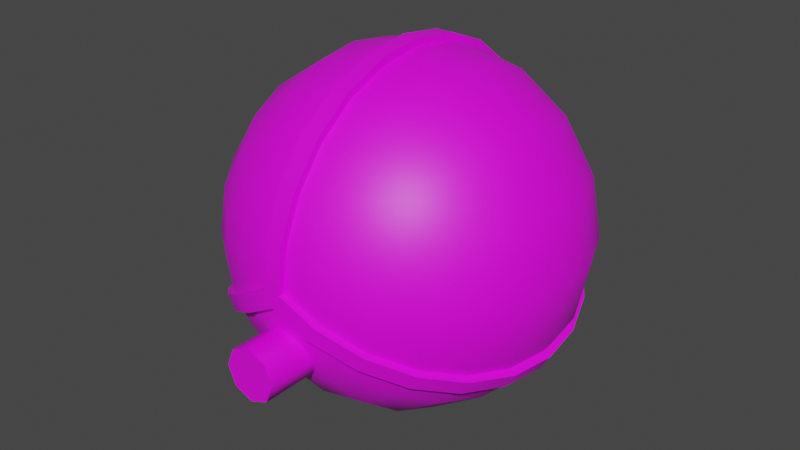 # Source: small_rad.blend  (saved by Blender 3.3.6; exported with 4.5.12 LTS)
import bpy
from mathutils import Matrix  # noqa: F401  (used for matrix-valued properties, if any)

bpy.ops.wm.read_factory_settings(use_empty=True)
scene = bpy.context.scene
scene.name = 'Scene'

# ---- collections
col_collection = bpy.data.collections.new('Collection'); scene.collection.children.link(col_collection)

# ---- images (referenced by path relative to the original .blend; pixels are not part of the script)
import os
ASSET_DIR = os.environ.get("B2B_ASSET_DIR", "")  # directory of the original .blend (textures are referenced by path, not embedded)
HERE = os.path.dirname(os.path.abspath(__file__))  # packed textures are extracted next to this script under _unpacked/

def load_image(name, relpath, width, height, colorspace="sRGB"):
    """Load a texture the original file referenced (path relative to the .blend, or extracted next to this script)."""
    p = next((c for c in (os.path.join(HERE, relpath), os.path.join(ASSET_DIR, relpath)) if relpath and os.path.exists(c)), "")
    if p:
        img = bpy.data.images.load(p, check_existing=True)
        img.name = name
    else:  # same state as the original file: an image datablock whose file is absent (Cycles renders it pink)
        img = bpy.data.images.new(name, width, height)
        img.source = "FILE"
        img.filepath = "//" + (relpath or name)
    img.colorspace_settings.name = colorspace
    return img
img_t = load_image('t', 'a1.psd', 1024, 1024, 'sRGB')

# ---- materials (node trees are filled in below, after node groups)
mat_m = bpy.data.materials.new('m')
mat_m.alpha_threshold = 0.0
mat_m.roughness = 0.5
mat_m.line_color = (0.0, 0.0, 0.0, 1.0)

# ---- node groups
ng_auto_smooth = bpy.data.node_groups.new('Auto Smooth', 'GeometryNodeTree')
_s = ng_auto_smooth.interface.new_socket(name='Geometry', in_out='OUTPUT', socket_type='NodeSocketGeometry')
_s = ng_auto_smooth.interface.new_socket(name='Geometry', in_out='INPUT', socket_type='NodeSocketGeometry')
_s = ng_auto_smooth.interface.new_socket(name='Angle', in_out='INPUT', socket_type='NodeSocketFloat')
_s.subtype = 'ANGLE'
_s.min_value = 0.0
_s.max_value = 3.142
ng_auto_smooth.is_modifier = True
_N = ng_auto_smooth.nodes; _L = ng_auto_smooth.links
n0 = _N.new('NodeGroupOutput'); n0.name = 'Group Output'; n0.location = (480, -100)
n1 = _N.new('NodeGroupInput'); n1.name = 'Group Input'; n1.location = (-420, -300)
n2 = _N.new('NodeGroupInput'); n2.name = 'Group Input.001'; n2.location = (-60, -100)
n3 = _N.new('GeometryNodeSetShadeSmooth'); n3.name = 'Set Shade Smooth'; n3.location = (120, -100)
n3.domain = 'EDGE'
n4 = _N.new('GeometryNodeSetShadeSmooth'); n4.name = 'Set Shade Smooth.001'; n4.location = (300, -100)
n5 = _N.new('GeometryNodeInputMeshEdgeAngle'); n5.name = 'Edge Angle'; n5.location = (-420, -220)
n6 = _N.new('GeometryNodeInputEdgeSmooth'); n6.name = 'Is Edge Smooth'; n6.location = (-60, -160)
n7 = _N.new('GeometryNodeInputShadeSmooth'); n7.name = 'Is Face Smooth'; n7.location = (-240, -340)
n8 = _N.new('FunctionNodeBooleanMath'); n8.name = 'Boolean Math'; n8.location = (-60, -220)
n9 = _N.new('FunctionNodeCompare'); n9.name = 'Compare'; n9.location = (-240, -180)
n9.operation = 'LESS_EQUAL'
_L.new(n5.outputs[0], n9.inputs[0])
_L.new(n4.outputs[0], n0.inputs[0])
_L.new(n1.outputs[1], n9.inputs[1])
_L.new(n9.outputs[0], n8.inputs[0])
_L.new(n7.outputs[0], n8.inputs[1])
_L.new(n2.outputs[0], n3.inputs[0])
_L.new(n6.outputs[0], n3.inputs[1])
_L.new(n3.outputs[0], n4.inputs[0])
_L.new(n8.outputs[0], n3.inputs[2])
n0.is_active_output = True

# ---- material node trees
mat_m.use_nodes = True; mat_m.node_tree.nodes.clear()
_N = mat_m.node_tree.nodes; _L = mat_m.node_tree.links
n0 = _N.new('ShaderNodeOutputMaterial'); n0.name = 'Material Output'; n0.location = (300, 300)
n1 = _N.new('ShaderNodeBsdfPrincipled'); n1.name = 'Principled BSDF'; n1.location = (10, 300)
n1.distribution = 'GGX'
n1.subsurface_method = 'RANDOM_WALK_SKIN'
n1.inputs[3].default_value = 1.45
n1.inputs[27].default_value = (0.0, 0.0, 0.0, 1.0)
n1.inputs[28].default_value = 1.0
n2 = _N.new('ShaderNodeTexImage'); n2.name = 'Image Texture'; n2.location = (-280, 280)
n2.image = img_t
_L.new(n1.outputs[0], n0.inputs[0])
_L.new(n2.outputs[0], n1.inputs[0])
n0.is_active_output = True

# ---- world
world_world = bpy.data.worlds.new('World'); scene.world = world_world
world_world.use_nodes = True; world_world.node_tree.nodes.clear()
_N = world_world.node_tree.nodes; _L = world_world.node_tree.links
n0 = _N.new('ShaderNodeOutputWorld'); n0.name = 'World Output'; n0.location = (300, 300)
n1 = _N.new('ShaderNodeBackground'); n1.name = 'Background'; n1.location = (10, 300)
n1.inputs[0].default_value = (0.05088, 0.05088, 0.05088, 1.0)
_L.new(n1.outputs[0], n0.inputs[0])
n0.is_active_output = True
world_world.color = (0.05088, 0.05088, 0.05088)
world_world.use_sun_shadow = False
world_world.sun_shadow_jitter_overblur = 0.0

# ---- meshes
me_sphere_001 = bpy.data.meshes.new('Sphere.001')
me_sphere_001.from_pydata([(-0.02989, 0.004259, 0.01238), (-0.05774, 0.01675, 0.02392), (-0.08166, 0.03661, 0.03382), (-0.1, 0.0625, 0.04143), (-0.1115, 0.09265, 0.04621), (-0.1155, 0.125, 0.04784), (-0.1115, 0.1574, 0.04621), (-0.1, 0.1875, 0.04143), (-0.08166, 0.2134, 0.03382), (-0.05774, 0.2333, 0.02392), (-0.02989, 0.2457, 0.01238), (-0.03235, 0.004259, 7.451e-09), (-0.0625, 0.01675, 2.98e-08), (-0.08839, 0.03661, 3.725e-08), (-0.1083, 0.0625, 2.98e-08), (-0.1207, 0.09265, 3.353e-08), (-0.125, 0.125, 5.425e-08), (-0.1207, 0.1574, 2.98e-08), (-0.1083, 0.1875, 2.235e-08), (-0.08839, 0.2134, 2.98e-08), (-0.0625, 0.2333, 1.49e-08), (-0.03235, 0.2457, 0.0), (-0.02989, 0.004259, -0.01238), (-0.05774, 0.01675, -0.02392), (-0.08166, 0.03661, -0.03382), (-0.1, 0.0625, -0.04143), (-0.1115, 0.09265, -0.04621), (-0.1155, 0.125, -0.04784), (-0.1115, 0.1574, -0.04621), (-0.1, 0.1875, -0.04143), (-0.08166, 0.2134, -0.03382), (-0.05774, 0.2333, -0.02392), (-0.02989, 0.2457, -0.01238), (-0.02288, 0.004259, -0.02288), (-0.04419, 0.01675, -0.04419), (-0.0625, 0.03661, -0.0625), (-0.07655, 0.0625, -0.07655), (-0.08538, 0.09265, -0.08538), (-0.08839, 0.125, -0.08839), (-0.08538, 0.1574, -0.08538), (-0.07655, 0.1875, -0.07655), (-0.0625, 0.2134, -0.0625), (-0.04419, 0.2333, -0.04419), (-0.02288, 0.2457, -0.02288), (1.747e-15, -1.49e-08, 0.0), (-0.01238, 0.004259, -0.02989), (-0.02392, 0.01675, -0.05774), (-0.03382, 0.03661, -0.08166), (-0.04143, 0.0625, -0.1), (-0.04621, 0.09265, -0.1115), (-0.04784, 0.125, -0.1155), (-0.04621, 0.1574, -0.1115), (-0.04143, 0.1875, -0.1), (-0.03382, 0.2134, -0.08166), (-0.02392, 0.2333, -0.05774), (-0.01238, 0.2457, -0.02989), (-2.186e-08, 0.25, -1.49e-08), (-3.724e-10, 0.004259, 0.03235), (-1.464e-09, 0.01675, 0.0625), (-5.464e-09, 0.0625, 0.1083), (-8.1e-09, 0.09265, 0.1207), (-1.093e-08, 0.125, 0.125), (-1.376e-08, 0.1574, 0.1207), (-1.639e-08, 0.1875, 0.1083), (-2.039e-08, 0.2333, 0.0625), (-2.148e-08, 0.2457, 0.03235), (-1.31e-08, 0.2457, -0.03235), (1.96e-09, 0.2333, -0.0625), (9.285e-09, 0.2134, -0.08839), (1.341e-08, 0.1875, -0.1083), (1.232e-08, 0.1574, -0.1207), (3.378e-08, 0.125, -0.125), (1.798e-08, 0.09265, -0.1207), (2.434e-08, 0.0625, -0.1083), (2.474e-08, 0.03661, -0.08839), (2.089e-08, 0.01675, -0.0625), (8.01e-09, 0.004259, -0.03235), (0.01238, 0.2457, -0.02989), (0.02392, 0.2333, -0.05774), (0.03382, 0.2134, -0.08166), (0.04143, 0.1875, -0.1), (0.04621, 0.1574, -0.1115), (0.04784, 0.125, -0.1155), (0.04621, 0.09265, -0.1115), (0.04143, 0.0625, -0.1), (0.03382, 0.03661, -0.08166), (0.02392, 0.01675, -0.05774), (0.01238, 0.004259, -0.02989), (0.02288, 0.2457, -0.02288), (0.04419, 0.2333, -0.04419), (0.0625, 0.2134, -0.0625), (0.07655, 0.1875, -0.07655), (0.08538, 0.1574, -0.08538), (0.08839, 0.125, -0.08839), (0.08538, 0.09265, -0.08538), (0.07655, 0.0625, -0.07655), (0.0625, 0.03661, -0.0625), (0.04419, 0.01675, -0.04419), (0.02288, 0.004259, -0.02288), (0.02989, 0.2457, -0.01238), (0.05774, 0.2333, -0.02392), (0.08166, 0.2134, -0.03382), (0.1, 0.1875, -0.04143), (0.1115, 0.1574, -0.04621), (0.1155, 0.125, -0.04784), (0.1115, 0.09265, -0.04621), (0.1, 0.0625, -0.04143), (0.08166, 0.03661, -0.03382), (0.05774, 0.01675, -0.02392), (0.02989, 0.004259, -0.01238), (0.03235, 0.2457, 0.0), (0.0625, 0.2333, 1.49e-08), (0.08839, 0.2134, 2.98e-08), (0.1083, 0.1875, 2.235e-08), (0.1207, 0.1574, 2.98e-08), (0.125, 0.125, 5.425e-08), (0.1207, 0.09265, 3.353e-08), (0.1083, 0.0625, 2.98e-08), (0.08839, 0.03661, 3.725e-08), (0.0625, 0.01675, 2.98e-08), (0.03235, 0.004259, 7.451e-09), (0.02989, 0.2457, 0.01238), (0.05774, 0.2333, 0.02392), (0.08166, 0.2134, 0.03382), (0.1, 0.1875, 0.04143), (0.1115, 0.1574, 0.04621), (0.1155, 0.125, 0.04784), (0.1115, 0.09265, 0.04621), (0.1, 0.0625, 0.04143), (0.08166, 0.03661, 0.03382), (0.05774, 0.01675, 0.02392), (0.02989, 0.004259, 0.01238), (0.02288, 0.2457, 0.02288), (0.04419, 0.2333, 0.04419), (0.0625, 0.2134, 0.0625), (0.07655, 0.1875, 0.07655), (0.08538, 0.1574, 0.08538), (0.08839, 0.125, 0.08839), (0.08538, 0.09265, 0.08538), (0.07655, 0.0625, 0.07655), (0.0625, 0.03661, 0.0625), (0.04419, 0.01675, 0.04419), (0.02288, 0.004259, 0.02288), (0.01238, 0.2457, 0.02989), (0.02392, 0.2333, 0.05774), (0.03382, 0.2134, 0.08166), (0.04143, 0.1875, 0.1), (0.04621, 0.1574, 0.1115), (0.04784, 0.125, 0.1155), (0.04621, 0.09265, 0.1115), (0.04143, 0.0625, 0.1), (0.03382, 0.03661, 0.08166), (0.02392, 0.01675, 0.05774), (0.01238, 0.004259, 0.02989), (-5.421e-09, 0.2538, -0.007317), (-0.006337, 0.2538, 0.003659), (0.006337, 0.2538, 0.003659), (-0.006337, -0.00382, 0.003659), (-2.709e-09, -0.00382, -0.007317), (0.006337, -0.00382, 0.003659), (0.006201, 0.2506, 0.03237), (-0.006201, 0.2506, 0.03237), (-0.006196, 0.2376, 0.06377), (0.006196, 0.2376, 0.06377), (0.006182, 0.19, 0.1114), (-0.006182, 0.19, 0.1114), (-0.006178, 0.1586, 0.1243), (0.006178, 0.1586, 0.1243), (-0.006176, 0.125, 0.1288), (0.006176, 0.125, 0.1288), (-0.006178, 0.09135, 0.1243), (0.006178, 0.09135, 0.1243), (-0.006182, 0.06, 0.1114), (0.006182, 0.06, 0.1114), (0.006196, 0.01242, 0.06377), (-0.006196, 0.01242, 0.06377), (-0.006201, -0.0005826, 0.03237), (0.006201, -0.0005826, 0.03237), (-0.006189, 0.2169, 0.09069), (0.006189, 0.2169, 0.09069), (-0.006189, 0.03308, 0.09069), (0.006189, 0.03308, 0.09069), (-0.03113, 0.2506, -0.01081), (-0.02493, 0.2506, -0.02155), (-0.05213, 0.2376, -0.03725), (-0.05832, 0.2376, -0.02652), (-0.09953, 0.19, -0.05032), (-0.09334, 0.19, -0.06103), (-0.1046, 0.1586, -0.06752), (-0.1108, 0.1586, -0.05682), (-0.1084, 0.125, -0.06973), (-0.1146, 0.125, -0.05904), (-0.1046, 0.09135, -0.06752), (-0.1108, 0.09135, -0.05682), (-0.09334, 0.06, -0.06103), (-0.09953, 0.06, -0.05032), (-0.05832, 0.01242, -0.02652), (-0.05213, 0.01242, -0.03725), (-0.02493, -0.0005827, -0.02155), (-0.03113, -0.0005827, -0.01081), (-0.07545, 0.2169, -0.05071), (-0.08164, 0.2169, -0.03999), (-0.07545, 0.03308, -0.05071), (-0.08164, 0.03308, -0.03999), (0.02493, 0.2506, -0.02155), (0.03113, 0.2506, -0.01081), (0.05832, 0.2376, -0.02652), (0.05213, 0.2376, -0.03725), (0.09334, 0.19, -0.06103), (0.09953, 0.19, -0.05032), (0.1108, 0.1586, -0.05682), (0.1046, 0.1586, -0.06752), (0.1146, 0.125, -0.05904), (0.1084, 0.125, -0.06973), (0.1108, 0.09135, -0.05682), (0.1046, 0.09135, -0.06752), (0.09953, 0.06, -0.05032), (0.09334, 0.06, -0.06103), (0.05213, 0.01242, -0.03725), (0.05832, 0.01242, -0.02652), (0.03113, -0.0005827, -0.01081), (0.02493, -0.0005827, -0.02155), (0.08164, 0.2169, -0.03999), (0.07545, 0.2169, -0.05071), (0.08164, 0.03308, -0.03999), (0.07545, 0.03308, -0.05071), (-2.124e-08, 0.2426, -0.006811), (-0.005898, 0.2426, 0.003405), (0.005898, 0.2426, 0.003405), (-0.005898, 0.007418, 0.003405), (4.83e-09, 0.007418, -0.006811), (0.005898, 0.007418, 0.003405), (0.006201, 0.2397, 0.02956), (-0.006201, 0.2397, 0.02956), (-0.006196, 0.2278, 0.05814), (0.006196, 0.2278, 0.05814), (0.006182, 0.1844, 0.1016), (-0.006182, 0.1844, 0.1016), (-0.006178, 0.1557, 0.1135), (0.006178, 0.1557, 0.1135), (-0.006176, 0.125, 0.1175), (0.006176, 0.125, 0.1175), (-0.006178, 0.09427, 0.1135), (0.006178, 0.09427, 0.1135), (-0.006182, 0.06563, 0.1016), (0.006182, 0.06563, 0.1016), (0.006196, 0.02216, 0.05814), (-0.006196, 0.02216, 0.05814), (-0.006201, 0.01031, 0.02956), (0.006201, 0.01031, 0.02956), (-0.006189, 0.209, 0.08274), (0.006189, 0.209, 0.08274), (-0.006189, 0.04103, 0.08274), (0.006189, 0.04103, 0.08274), (-0.0287, 0.2397, -0.00941), (-0.0225, 0.2397, -0.02015), (-0.04726, 0.2278, -0.03444), (-0.05345, 0.2278, -0.02371), (-0.09109, 0.1844, -0.04545), (-0.08491, 0.1844, -0.05616), (-0.09518, 0.1557, -0.06209), (-0.1014, 0.1557, -0.05139), (-0.09869, 0.125, -0.06411), (-0.1049, 0.125, -0.05341), (-0.09518, 0.09427, -0.06209), (-0.1014, 0.09427, -0.05139), (-0.08491, 0.06563, -0.05616), (-0.09109, 0.06563, -0.04545), (-0.05345, 0.02216, -0.02371), (-0.04726, 0.02216, -0.03444), (-0.0225, 0.01031, -0.02015), (-0.0287, 0.01031, -0.00941), (-0.06856, 0.209, -0.04673), (-0.07475, 0.209, -0.03601), (-0.06856, 0.04103, -0.04673), (-0.07475, 0.04103, -0.03601), (0.0225, 0.2397, -0.02015), (0.0287, 0.2397, -0.00941), (0.05345, 0.2278, -0.02371), (0.04726, 0.2278, -0.03444), (0.08491, 0.1844, -0.05616), (0.09109, 0.1844, -0.04545), (0.1014, 0.1557, -0.05139), (0.09518, 0.1557, -0.06209), (0.1049, 0.125, -0.05341), (0.09869, 0.125, -0.06411), (0.1014, 0.09427, -0.05139), (0.09518, 0.09427, -0.06209), (0.09109, 0.06563, -0.04545), (0.08491, 0.06563, -0.05616), (0.04726, 0.02216, -0.03444), (0.05345, 0.02216, -0.02371), (0.0287, 0.01031, -0.00941), (0.0225, 0.01031, -0.02015), (0.07475, 0.209, -0.03601), (0.06856, 0.209, -0.04673), (0.07475, 0.04103, -0.03601), (0.06856, 0.04103, -0.04673), (2.186e-09, -0.025, -0.025), (-2.186e-09, 0.025, -0.025), (-0.01326, -0.025, -0.03049), (-0.01326, 0.025, -0.03049), (-0.01875, -0.025, -0.04375), (-0.01875, 0.025, -0.04375), (-0.01326, -0.025, -0.05701), (-0.01326, 0.025, -0.05701), (2.186e-09, -0.025, -0.0625), (-2.186e-09, 0.025, -0.0625), (0.01326, -0.025, -0.05701), (0.01326, 0.025, -0.05701), (0.01875, -0.025, -0.04375), (0.01875, 0.025, -0.04375), (0.01326, -0.025, -0.03049), (0.01326, 0.025, -0.03049), (2.059e-09, -0.025, -0.04375), (-0.02288, 0.2457, 0.02288), (-0.04419, 0.2333, 0.04419), (-0.0625, 0.2134, 0.0625), (-0.07655, 0.1875, 0.07655), (-0.08538, 0.1574, 0.08538), (-0.08839, 0.125, 0.08839), (-0.08538, 0.09265, 0.08538), (-0.07655, 0.0625, 0.07655), (-0.0625, 0.03661, 0.0625), (-0.04419, 0.01675, 0.04419), (-0.02288, 0.004259, 0.02288), (-0.01238, 0.2457, 0.02989), (-0.02392, 0.2333, 0.05774), (-0.03382, 0.2134, 0.08166), (-0.04143, 0.1875, 0.1), (-0.04621, 0.1574, 0.1115), (-0.04784, 0.125, 0.1155), (-0.04621, 0.09265, 0.1115), (-0.04143, 0.0625, 0.1), (-0.03382, 0.03661, 0.08166), (-0.02392, 0.01675, 0.05774), (-0.01238, 0.004259, 0.02989), (3.722e-08, 0.2134, 0.08839), (5.268e-08, 0.03661, 0.08839)], [], [(330, 62, 63, 329), (333, 59, 60, 332), (326, 65, 56), (336, 57, 58, 335), (329, 63, 337, 328), (332, 60, 61, 331), (335, 58, 338, 334), (328, 337, 64, 327), (331, 61, 62, 330), (334, 338, 59, 333), (327, 64, 65, 326), (44, 57, 336), (320, 331, 330, 319), (323, 334, 333, 322), (316, 327, 326, 315), (44, 336, 325), (319, 330, 329, 318), (322, 333, 332, 321), (315, 326, 56), (325, 336, 335, 324), (318, 329, 328, 317), (321, 332, 331, 320), (324, 335, 334, 323), (317, 328, 327, 316), (7, 318, 317, 8), (4, 321, 320, 5), (1, 324, 323, 2), (8, 317, 316, 9), (5, 320, 319, 6), (2, 323, 322, 3), (9, 316, 315, 10), (44, 325, 0), (6, 319, 318, 7), (3, 322, 321, 4), (10, 315, 56), (0, 325, 324, 1), (44, 0, 11), (17, 6, 7, 18), (14, 3, 4, 15), (21, 10, 56), (11, 0, 1, 12), (18, 7, 8, 19), (15, 4, 5, 16), (12, 1, 2, 13), (19, 8, 9, 20), (16, 5, 6, 17), (13, 2, 3, 14), (20, 9, 10, 21), (30, 19, 20, 31), (27, 16, 17, 28), (24, 13, 14, 25), (31, 20, 21, 32), (44, 11, 22), (28, 17, 18, 29), (25, 14, 15, 26), (32, 21, 56), (22, 11, 12, 23), (29, 18, 19, 30), (26, 15, 16, 27), (23, 12, 13, 24), (33, 22, 23, 34), (40, 29, 30, 41), (37, 26, 27, 38), (34, 23, 24, 35), (41, 30, 31, 42), (38, 27, 28, 39), (35, 24, 25, 36), (42, 31, 32, 43), (44, 22, 33), (39, 28, 29, 40), (36, 25, 26, 37), (43, 32, 56), (54, 42, 43, 55), (44, 33, 45), (51, 39, 40, 52), (48, 36, 37, 49), (55, 43, 56), (45, 33, 34, 46), (52, 40, 41, 53), (49, 37, 38, 50), (46, 34, 35, 47), (53, 41, 42, 54), (50, 38, 39, 51), (47, 35, 36, 48), (75, 46, 47, 74), (68, 53, 54, 67), (71, 50, 51, 70), (74, 47, 48, 73), (67, 54, 55, 66), (44, 45, 76), (70, 51, 52, 69), (73, 48, 49, 72), (66, 55, 56), (76, 45, 46, 75), (69, 52, 53, 68), (72, 49, 50, 71), (72, 71, 82, 83), (69, 68, 79, 80), (76, 75, 86, 87), (66, 56, 77), (73, 72, 83, 84), (70, 69, 80, 81), (44, 76, 87), (67, 66, 77, 78), (74, 73, 84, 85), (71, 70, 81, 82), (68, 67, 78, 79), (75, 74, 85, 86), (85, 84, 95, 96), (82, 81, 92, 93), (79, 78, 89, 90), (86, 85, 96, 97), (83, 82, 93, 94), (80, 79, 90, 91), (87, 86, 97, 98), (77, 56, 88), (84, 83, 94, 95), (81, 80, 91, 92), (44, 87, 98), (78, 77, 88, 89), (88, 56, 99), (95, 94, 105, 106), (92, 91, 102, 103), (44, 98, 109), (89, 88, 99, 100), (96, 95, 106, 107), (93, 92, 103, 104), (90, 89, 100, 101), (97, 96, 107, 108), (94, 93, 104, 105), (91, 90, 101, 102), (98, 97, 108, 109), (108, 107, 118, 119), (105, 104, 115, 116), (102, 101, 112, 113), (109, 108, 119, 120), (99, 56, 110), (106, 105, 116, 117), (103, 102, 113, 114), (44, 109, 120), (100, 99, 110, 111), (107, 106, 117, 118), (104, 103, 114, 115), (101, 100, 111, 112), (111, 110, 121, 122), (118, 117, 128, 129), (115, 114, 125, 126), (112, 111, 122, 123), (119, 118, 129, 130), (116, 115, 126, 127), (113, 112, 123, 124), (120, 119, 130, 131), (110, 56, 121), (117, 116, 127, 128), (114, 113, 124, 125), (44, 120, 131), (131, 130, 141, 142), (121, 56, 132), (128, 127, 138, 139), (125, 124, 135, 136), (44, 131, 142), (122, 121, 132, 133), (129, 128, 139, 140), (126, 125, 136, 137), (123, 122, 133, 134), (130, 129, 140, 141), (127, 126, 137, 138), (124, 123, 134, 135), (134, 133, 144, 145), (141, 140, 151, 152), (138, 137, 148, 149), (135, 134, 145, 146), (142, 141, 152, 153), (132, 56, 143), (139, 138, 149, 150), (136, 135, 146, 147), (44, 142, 153), (133, 132, 143, 144), (140, 139, 150, 151), (137, 136, 147, 148), (44, 153, 57), (144, 143, 65, 64), (151, 150, 59, 338), (148, 147, 62, 61), (145, 144, 64, 337), (152, 151, 338, 58), (149, 148, 61, 60), (146, 145, 337, 63), (153, 152, 58, 57), (143, 56, 65), (150, 149, 60, 59), (147, 146, 63, 62), (155, 156, 154), (158, 159, 157), (161, 162, 163, 160), (165, 166, 167, 164), (166, 168, 169, 167), (168, 170, 171, 169), (170, 172, 173, 171), (175, 176, 177, 174), (162, 178, 179, 163), (178, 165, 164, 179), (172, 180, 181, 173), (180, 175, 174, 181), (183, 184, 185, 182), (187, 188, 189, 186), (188, 190, 191, 189), (190, 192, 193, 191), (192, 194, 195, 193), (197, 198, 199, 196), (154, 183, 182, 155), (184, 200, 201, 185), (200, 187, 186, 201), (194, 202, 203, 195), (202, 197, 196, 203), (198, 158, 157, 199), (205, 206, 207, 204), (209, 210, 211, 208), (210, 212, 213, 211), (212, 214, 215, 213), (214, 216, 217, 215), (219, 220, 221, 218), (206, 222, 223, 207), (222, 209, 208, 223), (216, 224, 225, 217), (224, 219, 218, 225), (155, 161, 160, 156), (176, 157, 159, 177), (156, 205, 204, 154), (220, 159, 158, 221), (223, 295, 279, 207), (202, 274, 269, 197), (196, 268, 275, 203), (189, 261, 258, 186), (168, 240, 242, 170), (222, 294, 281, 209), (198, 270, 230, 158), (171, 243, 241, 169), (208, 280, 295, 223), (157, 229, 271, 199), (188, 260, 262, 190), (216, 288, 296, 224), (205, 277, 278, 206), (191, 263, 261, 189), (170, 242, 244, 172), (225, 297, 289, 217), (173, 245, 243, 171), (207, 279, 276, 204), (190, 262, 264, 192), (224, 296, 291, 219), (193, 265, 263, 191), (175, 247, 248, 176), (218, 290, 297, 225), (209, 281, 282, 210), (155, 227, 233, 161), (192, 264, 266, 194), (177, 249, 246, 174), (160, 232, 228, 156), (211, 283, 280, 208), (195, 267, 265, 193), (176, 248, 229, 157), (162, 234, 250, 178), (159, 231, 249, 177), (210, 282, 284, 212), (197, 269, 270, 198), (179, 251, 235, 163), (156, 228, 277, 205), (213, 285, 283, 211), (204, 276, 226, 154), (199, 271, 268, 196), (178, 250, 237, 165), (220, 292, 231, 159), (212, 284, 286, 214), (164, 236, 251, 179), (158, 230, 293, 221), (215, 287, 285, 213), (154, 226, 255, 183), (172, 244, 252, 180), (182, 254, 227, 155), (181, 253, 245, 173), (214, 286, 288, 216), (184, 256, 272, 200), (163, 235, 232, 160), (217, 289, 287, 215), (201, 273, 257, 185), (180, 252, 247, 175), (174, 246, 253, 181), (165, 237, 238, 166), (219, 291, 292, 220), (200, 272, 259, 187), (183, 255, 256, 184), (186, 258, 273, 201), (167, 239, 236, 164), (221, 293, 290, 218), (194, 266, 274, 202), (185, 257, 254, 182), (203, 275, 267, 195), (166, 238, 240, 168), (206, 278, 294, 222), (187, 259, 260, 188), (169, 241, 239, 167), (161, 233, 234, 162), (298, 299, 301, 300), (300, 301, 303, 302), (302, 303, 305, 304), (304, 305, 307, 306), (306, 307, 309, 308), (308, 309, 311, 310), (298, 300, 314), (310, 311, 313, 312), (312, 313, 299, 298), (300, 302, 314), (302, 304, 314), (304, 306, 314), (306, 308, 314), (308, 310, 314), (310, 312, 314), (312, 298, 314)])
me_sphere_001.polygons.foreach_set('use_smooth', [True] * 318)
_uv = me_sphere_001.uv_layers.new(name='UVMap')
_uv.uv.foreach_set('vector', [0.1479, 0.8252, 0.07513, 0.8753, 0.1246, 0.9244, 0.179, 0.8669, 0.1044, 0.6749, 0.02, 0.6704, 0.02, 0.7446, 0.11, 0.7287, 0.3205, 0.9552, 0.3172, 0.98, 0.384, 0.9695, 0.1606, 0.5051, 0.1423, 0.4852, 0.08337, 0.5328, 0.1275, 0.5604, 0.179, 0.8669, 0.1246, 0.9244, 0.1841, 0.9591, 0.218, 0.9032, 0.11, 0.7287, 0.02, 0.7446, 0.03925, 0.8142, 0.1248, 0.779, 0.1275, 0.5604, 0.08337, 0.5328, 0.04111, 0.5974, 0.1094, 0.6182, 0.218, 0.9032, 0.1841, 0.9591, 0.2498, 0.9776, 0.2651, 0.9331, 0.1248, 0.779, 0.03925, 0.8142, 0.07513, 0.8753, 0.1479, 0.8252, 0.1094, 0.6182, 0.04111, 0.5974, 0.02, 0.6704, 0.1044, 0.6749, 0.2651, 0.9331, 0.2498, 0.9776, 0.3172, 0.98, 0.3205, 0.9552, 0.2072, 0.4571, 0.1423, 0.4852, 0.1606, 0.5051, 0.1898, 0.7533, 0.1248, 0.779, 0.1479, 0.8252, 0.2068, 0.7918, 0.1656, 0.6231, 0.1094, 0.6182, 0.1044, 0.6749, 0.1688, 0.6697, 0.2888, 0.9001, 0.2651, 0.9331, 0.3205, 0.9552, 0.3311, 0.9348, 0.2072, 0.4571, 0.1606, 0.5051, 0.1821, 0.5162, 0.2068, 0.7918, 0.1479, 0.8252, 0.179, 0.8669, 0.2283, 0.8289, 0.1688, 0.6697, 0.1044, 0.6749, 0.11, 0.7287, 0.1771, 0.7128, 0.3311, 0.9348, 0.3205, 0.9552, 0.384, 0.9695, 0.1821, 0.5162, 0.1606, 0.5051, 0.1275, 0.5604, 0.169, 0.572, 0.2283, 0.8289, 0.179, 0.8669, 0.218, 0.9032, 0.2552, 0.8649, 0.1771, 0.7128, 0.11, 0.7287, 0.1248, 0.779, 0.1898, 0.7533, 0.169, 0.572, 0.1275, 0.5604, 0.1094, 0.6182, 0.1656, 0.6231, 0.2552, 0.8649, 0.218, 0.9032, 0.2651, 0.9331, 0.2888, 0.9001, 0.2747, 0.8021, 0.2283, 0.8289, 0.2552, 0.8649, 0.2939, 0.8382, 0.2329, 0.6967, 0.1771, 0.7128, 0.1898, 0.7533, 0.2448, 0.7323, 0.2071, 0.5728, 0.169, 0.572, 0.1656, 0.6231, 0.2138, 0.6185, 0.2939, 0.8382, 0.2552, 0.8649, 0.2888, 0.9001, 0.3174, 0.8767, 0.2448, 0.7323, 0.1898, 0.7533, 0.2068, 0.7918, 0.2586, 0.7671, 0.2138, 0.6185, 0.1656, 0.6231, 0.1688, 0.6697, 0.2225, 0.6592, 0.3174, 0.8767, 0.2888, 0.9001, 0.3311, 0.9348, 0.3469, 0.9196, 0.2072, 0.4571, 0.1821, 0.5162, 0.2042, 0.5196, 0.2586, 0.7671, 0.2068, 0.7918, 0.2283, 0.8289, 0.2747, 0.8021, 0.2225, 0.6592, 0.1688, 0.6697, 0.1771, 0.7128, 0.2329, 0.6967, 0.3469, 0.9196, 0.3311, 0.9348, 0.384, 0.9695, 0.2042, 0.5196, 0.1821, 0.5162, 0.169, 0.572, 0.2071, 0.5728, 0.2072, 0.4571, 0.2042, 0.5196, 0.2253, 0.5163, 0.3079, 0.7472, 0.2586, 0.7671, 0.2747, 0.8021, 0.3206, 0.7822, 0.2706, 0.6444, 0.2225, 0.6592, 0.2329, 0.6967, 0.2833, 0.6794, 0.3659, 0.9102, 0.3469, 0.9196, 0.384, 0.9695, 0.2253, 0.5163, 0.2042, 0.5196, 0.2071, 0.5728, 0.242, 0.5652, 0.3206, 0.7822, 0.2747, 0.8021, 0.2939, 0.8382, 0.3343, 0.8197, 0.2833, 0.6794, 0.2329, 0.6967, 0.2448, 0.7323, 0.2956, 0.7133, 0.242, 0.5652, 0.2071, 0.5728, 0.2138, 0.6185, 0.257, 0.6069, 0.3343, 0.8197, 0.2939, 0.8382, 0.3174, 0.8767, 0.3492, 0.8614, 0.2956, 0.7133, 0.2448, 0.7323, 0.2586, 0.7671, 0.3079, 0.7472, 0.257, 0.6069, 0.2138, 0.6185, 0.2225, 0.6592, 0.2706, 0.6444, 0.3492, 0.8614, 0.3174, 0.8767, 0.3469, 0.9196, 0.3659, 0.9102, 0.3775, 0.8081, 0.3343, 0.8197, 0.3492, 0.8614, 0.3841, 0.8538, 0.3464, 0.6943, 0.2956, 0.7133, 0.3079, 0.7472, 0.3584, 0.7299, 0.2973, 0.5884, 0.257, 0.6069, 0.2706, 0.6444, 0.3165, 0.6245, 0.3841, 0.8538, 0.3492, 0.8614, 0.3659, 0.9102, 0.387, 0.907, 0.2072, 0.4571, 0.2253, 0.5163, 0.2444, 0.507, 0.3584, 0.7299, 0.3079, 0.7472, 0.3206, 0.7822, 0.3687, 0.7674, 0.3165, 0.6245, 0.2706, 0.6444, 0.2833, 0.6794, 0.3326, 0.6595, 0.387, 0.907, 0.3659, 0.9102, 0.384, 0.9695, 0.2444, 0.507, 0.2253, 0.5163, 0.242, 0.5652, 0.2738, 0.5499, 0.3687, 0.7674, 0.3206, 0.7822, 0.3343, 0.8197, 0.3775, 0.8081, 0.3326, 0.6595, 0.2833, 0.6794, 0.2956, 0.7133, 0.3464, 0.6943, 0.2738, 0.5499, 0.242, 0.5652, 0.257, 0.6069, 0.2973, 0.5884, 0.2601, 0.4918, 0.2444, 0.507, 0.2738, 0.5499, 0.3024, 0.5265, 0.4224, 0.7569, 0.3687, 0.7674, 0.3775, 0.8081, 0.4256, 0.8035, 0.3845, 0.6348, 0.3326, 0.6595, 0.3464, 0.6943, 0.4014, 0.6733, 0.3024, 0.5265, 0.2738, 0.5499, 0.2973, 0.5884, 0.336, 0.5617, 0.4256, 0.8035, 0.3775, 0.8081, 0.3841, 0.8538, 0.4222, 0.8546, 0.4014, 0.6733, 0.3464, 0.6943, 0.3584, 0.7299, 0.4141, 0.7138, 0.336, 0.5617, 0.2973, 0.5884, 0.3165, 0.6245, 0.3629, 0.5977, 0.4222, 0.8546, 0.3841, 0.8538, 0.387, 0.907, 0.4091, 0.9104, 0.2072, 0.4571, 0.2444, 0.507, 0.2601, 0.4918, 0.4141, 0.7138, 0.3584, 0.7299, 0.3687, 0.7674, 0.4224, 0.7569, 0.3629, 0.5977, 0.3165, 0.6245, 0.3326, 0.6595, 0.3845, 0.6348, 0.4091, 0.9104, 0.387, 0.907, 0.384, 0.9695, 0.4637, 0.8662, 0.4222, 0.8546, 0.4091, 0.9104, 0.4306, 0.9215, 0.2072, 0.4571, 0.2601, 0.4918, 0.2708, 0.4714, 0.4812, 0.6979, 0.4141, 0.7138, 0.4224, 0.7569, 0.4869, 0.7517, 0.4122, 0.5597, 0.3629, 0.5977, 0.3845, 0.6348, 0.4433, 0.6014, 0.4306, 0.9215, 0.4091, 0.9104, 0.384, 0.9695, 0.2708, 0.4714, 0.2601, 0.4918, 0.3024, 0.5265, 0.3262, 0.4935, 0.4869, 0.7517, 0.4224, 0.7569, 0.4256, 0.8035, 0.4818, 0.8084, 0.4433, 0.6014, 0.3845, 0.6348, 0.4014, 0.6733, 0.4664, 0.6476, 0.3262, 0.4935, 0.3024, 0.5265, 0.336, 0.5617, 0.3732, 0.5234, 0.4818, 0.8084, 0.4256, 0.8035, 0.4222, 0.8546, 0.4637, 0.8662, 0.4664, 0.6476, 0.4014, 0.6733, 0.4141, 0.7138, 0.4812, 0.6979, 0.3732, 0.5234, 0.336, 0.5617, 0.3629, 0.5977, 0.4122, 0.5597, 0.3414, 0.449, 0.3262, 0.4935, 0.3732, 0.5234, 0.4071, 0.4675, 0.5501, 0.8292, 0.4818, 0.8084, 0.4637, 0.8662, 0.5079, 0.8938, 0.552, 0.6123, 0.4664, 0.6476, 0.4812, 0.6979, 0.5712, 0.682, 0.4071, 0.4675, 0.3732, 0.5234, 0.4122, 0.5597, 0.4666, 0.5022, 0.5079, 0.8938, 0.4637, 0.8662, 0.4306, 0.9215, 0.4489, 0.9414, 0.2072, 0.4571, 0.2708, 0.4714, 0.274, 0.4466, 0.5712, 0.682, 0.4812, 0.6979, 0.4869, 0.7517, 0.5712, 0.7562, 0.4666, 0.5022, 0.4122, 0.5597, 0.4433, 0.6014, 0.5161, 0.5513, 0.4489, 0.9414, 0.4306, 0.9215, 0.384, 0.9695, 0.274, 0.4466, 0.2708, 0.4714, 0.3262, 0.4935, 0.3414, 0.449, 0.5712, 0.7562, 0.4869, 0.7517, 0.4818, 0.8084, 0.5501, 0.8292, 0.5161, 0.5513, 0.4433, 0.6014, 0.4664, 0.6476, 0.552, 0.6123, 0.5161, 0.5513, 0.552, 0.6123, 0.4664, 0.6476, 0.4433, 0.6014, 0.5712, 0.7562, 0.5501, 0.8292, 0.4818, 0.8084, 0.4869, 0.7517, 0.274, 0.4466, 0.3414, 0.449, 0.3262, 0.4935, 0.2708, 0.4714, 0.4489, 0.9414, 0.384, 0.9695, 0.4306, 0.9215, 0.4666, 0.5022, 0.5161, 0.5513, 0.4433, 0.6014, 0.4122, 0.5597, 0.5712, 0.682, 0.5712, 0.7562, 0.4869, 0.7517, 0.4812, 0.6979, 0.2072, 0.4571, 0.274, 0.4466, 0.2708, 0.4714, 0.5079, 0.8938, 0.4489, 0.9414, 0.4306, 0.9215, 0.4637, 0.8662, 0.4071, 0.4675, 0.4666, 0.5022, 0.4122, 0.5597, 0.3732, 0.5234, 0.552, 0.6123, 0.5712, 0.682, 0.4812, 0.6979, 0.4664, 0.6476, 0.5501, 0.8292, 0.5079, 0.8938, 0.4637, 0.8662, 0.4818, 0.8084, 0.3414, 0.449, 0.4071, 0.4675, 0.3732, 0.5234, 0.3262, 0.4935, 0.3732, 0.5234, 0.4122, 0.5597, 0.3629, 0.5977, 0.336, 0.5617, 0.4664, 0.6476, 0.4812, 0.6979, 0.4141, 0.7138, 0.4014, 0.6733, 0.4818, 0.8084, 0.4637, 0.8662, 0.4222, 0.8546, 0.4256, 0.8035, 0.3262, 0.4935, 0.3732, 0.5234, 0.336, 0.5617, 0.3024, 0.5265, 0.4433, 0.6014, 0.4664, 0.6476, 0.4014, 0.6733, 0.3845, 0.6348, 0.4869, 0.7517, 0.4818, 0.8084, 0.4256, 0.8035, 0.4224, 0.7569, 0.2708, 0.4714, 0.3262, 0.4935, 0.3024, 0.5265, 0.2601, 0.4918, 0.4306, 0.9215, 0.384, 0.9695, 0.4091, 0.9104, 0.4122, 0.5597, 0.4433, 0.6014, 0.3845, 0.6348, 0.3629, 0.5977, 0.4812, 0.6979, 0.4869, 0.7517, 0.4224, 0.7569, 0.4141, 0.7138, 0.2072, 0.4571, 0.2708, 0.4714, 0.2601, 0.4918, 0.4637, 0.8662, 0.4306, 0.9215, 0.4091, 0.9104, 0.4222, 0.8546, 0.4091, 0.9104, 0.384, 0.9695, 0.387, 0.907, 0.3629, 0.5977, 0.3845, 0.6348, 0.3326, 0.6595, 0.3165, 0.6245, 0.4141, 0.7138, 0.4224, 0.7569, 0.3687, 0.7674, 0.3584, 0.7299, 0.2072, 0.4571, 0.2601, 0.4918, 0.2444, 0.507, 0.4222, 0.8546, 0.4091, 0.9104, 0.387, 0.907, 0.3841, 0.8538, 0.336, 0.5617, 0.3629, 0.5977, 0.3165, 0.6245, 0.2973, 0.5884, 0.4014, 0.6733, 0.4141, 0.7138, 0.3584, 0.7299, 0.3464, 0.6943, 0.4256, 0.8035, 0.4222, 0.8546, 0.3841, 0.8538, 0.3775, 0.8081, 0.3024, 0.5265, 0.336, 0.5617, 0.2973, 0.5884, 0.2738, 0.5499, 0.3845, 0.6348, 0.4014, 0.6733, 0.3464, 0.6943, 0.3326, 0.6595, 0.4224, 0.7569, 0.4256, 0.8035, 0.3775, 0.8081, 0.3687, 0.7674, 0.2601, 0.4918, 0.3024, 0.5265, 0.2738, 0.5499, 0.2444, 0.507, 0.2738, 0.5499, 0.2973, 0.5884, 0.257, 0.6069, 0.242, 0.5652, 0.3326, 0.6595, 0.3464, 0.6943, 0.2956, 0.7133, 0.2833, 0.6794, 0.3687, 0.7674, 0.3775, 0.8081, 0.3343, 0.8197, 0.3206, 0.7822, 0.2444, 0.507, 0.2738, 0.5499, 0.242, 0.5652, 0.2253, 0.5163, 0.387, 0.907, 0.384, 0.9695, 0.3659, 0.9102, 0.3165, 0.6245, 0.3326, 0.6595, 0.2833, 0.6794, 0.2706, 0.6444, 0.3584, 0.7299, 0.3687, 0.7674, 0.3206, 0.7822, 0.3079, 0.7472, 0.2072, 0.4571, 0.2444, 0.507, 0.2253, 0.5163, 0.3841, 0.8538, 0.387, 0.907, 0.3659, 0.9102, 0.3492, 0.8614, 0.2973, 0.5884, 0.3165, 0.6245, 0.2706, 0.6444, 0.257, 0.6069, 0.3464, 0.6943, 0.3584, 0.7299, 0.3079, 0.7472, 0.2956, 0.7133, 0.3775, 0.8081, 0.3841, 0.8538, 0.3492, 0.8614, 0.3343, 0.8197, 0.3492, 0.8614, 0.3659, 0.9102, 0.3469, 0.9196, 0.3174, 0.8767, 0.257, 0.6069, 0.2706, 0.6444, 0.2225, 0.6592, 0.2138, 0.6185, 0.2956, 0.7133, 0.3079, 0.7472, 0.2586, 0.7671, 0.2448, 0.7323, 0.3343, 0.8197, 0.3492, 0.8614, 0.3174, 0.8767, 0.2939, 0.8382, 0.242, 0.5652, 0.257, 0.6069, 0.2138, 0.6185, 0.2071, 0.5728, 0.2833, 0.6794, 0.2956, 0.7133, 0.2448, 0.7323, 0.2329, 0.6967, 0.3206, 0.7822, 0.3343, 0.8197, 0.2939, 0.8382, 0.2747, 0.8021, 0.2253, 0.5163, 0.242, 0.5652, 0.2071, 0.5728, 0.2042, 0.5196, 0.3659, 0.9102, 0.384, 0.9695, 0.3469, 0.9196, 0.2706, 0.6444, 0.2833, 0.6794, 0.2329, 0.6967, 0.2225, 0.6592, 0.3079, 0.7472, 0.3206, 0.7822, 0.2747, 0.8021, 0.2586, 0.7671, 0.2072, 0.4571, 0.2253, 0.5163, 0.2042, 0.5196, 0.2042, 0.5196, 0.2071, 0.5728, 0.169, 0.572, 0.1821, 0.5162, 0.3469, 0.9196, 0.384, 0.9695, 0.3311, 0.9348, 0.2225, 0.6592, 0.2329, 0.6967, 0.1771, 0.7128, 0.1688, 0.6697, 0.2586, 0.7671, 0.2747, 0.8021, 0.2283, 0.8289, 0.2068, 0.7918, 0.2072, 0.4571, 0.2042, 0.5196, 0.1821, 0.5162, 0.3174, 0.8767, 0.3469, 0.9196, 0.3311, 0.9348, 0.2888, 0.9001, 0.2138, 0.6185, 0.2225, 0.6592, 0.1688, 0.6697, 0.1656, 0.6231, 0.2448, 0.7323, 0.2586, 0.7671, 0.2068, 0.7918, 0.1898, 0.7533, 0.2939, 0.8382, 0.3174, 0.8767, 0.2888, 0.9001, 0.2552, 0.8649, 0.2071, 0.5728, 0.2138, 0.6185, 0.1656, 0.6231, 0.169, 0.572, 0.2329, 0.6967, 0.2448, 0.7323, 0.1898, 0.7533, 0.1771, 0.7128, 0.2747, 0.8021, 0.2939, 0.8382, 0.2552, 0.8649, 0.2283, 0.8289, 0.2552, 0.8649, 0.2888, 0.9001, 0.2651, 0.9331, 0.218, 0.9032, 0.169, 0.572, 0.1656, 0.6231, 0.1094, 0.6182, 0.1275, 0.5604, 0.1771, 0.7128, 0.1898, 0.7533, 0.1248, 0.779, 0.11, 0.7287, 0.2283, 0.8289, 0.2552, 0.8649, 0.218, 0.9032, 0.179, 0.8669, 0.1821, 0.5162, 0.169, 0.572, 0.1275, 0.5604, 0.1606, 0.5051, 0.3311, 0.9348, 0.384, 0.9695, 0.3205, 0.9552, 0.1688, 0.6697, 0.1771, 0.7128, 0.11, 0.7287, 0.1044, 0.6749, 0.2068, 0.7918, 0.2283, 0.8289, 0.179, 0.8669, 0.1479, 0.8252, 0.2072, 0.4571, 0.1821, 0.5162, 0.1606, 0.5051, 0.2888, 0.9001, 0.3311, 0.9348, 0.3205, 0.9552, 0.2651, 0.9331, 0.1656, 0.6231, 0.1688, 0.6697, 0.1044, 0.6749, 0.1094, 0.6182, 0.1898, 0.7533, 0.2068, 0.7918, 0.1479, 0.8252, 0.1248, 0.779, 0.2072, 0.4571, 0.1606, 0.5051, 0.1423, 0.4852, 0.2651, 0.9331, 0.3205, 0.9552, 0.3172, 0.98, 0.2498, 0.9776, 0.1094, 0.6182, 0.1044, 0.6749, 0.02, 0.6704, 0.04111, 0.5974, 0.1248, 0.779, 0.1479, 0.8252, 0.07513, 0.8753, 0.03925, 0.8142, 0.218, 0.9032, 0.2651, 0.9331, 0.2498, 0.9776, 0.1841, 0.9591, 0.1275, 0.5604, 0.1094, 0.6182, 0.04111, 0.5974, 0.08337, 0.5328, 0.11, 0.7287, 0.1248, 0.779, 0.03925, 0.8142, 0.02, 0.7446, 0.179, 0.8669, 0.218, 0.9032, 0.1841, 0.9591, 0.1246, 0.9244, 0.1606, 0.5051, 0.1275, 0.5604, 0.08337, 0.5328, 0.1423, 0.4852, 0.3205, 0.9552, 0.384, 0.9695, 0.3172, 0.98, 0.1044, 0.6749, 0.11, 0.7287, 0.02, 0.7446, 0.02, 0.6704, 0.1479, 0.8252, 0.179, 0.8669, 0.1246, 0.9244, 0.07513, 0.8753, 0.9655, 0.3902, 0.9495, 0.3902, 0.9575, 0.3734, 0.9575, 0.3734, 0.9655, 0.3902, 0.9495, 0.3902, 0.9654, 0.433, 0.9654, 0.4834, 0.9494, 0.4834, 0.9494, 0.433, 0.9654, 0.5842, 0.9654, 0.6346, 0.9494, 0.6346, 0.9494, 0.5842, 0.9654, 0.6346, 0.9654, 0.6851, 0.9494, 0.6851, 0.9494, 0.6346, 0.9654, 0.6851, 0.9654, 0.7355, 0.9494, 0.7355, 0.9494, 0.6851, 0.9654, 0.7355, 0.9654, 0.7859, 0.9494, 0.7859, 0.9494, 0.7355, 0.9654, 0.8867, 0.9654, 0.9371, 0.9494, 0.9371, 0.9494, 0.8867, 0.9654, 0.4834, 0.9654, 0.5338, 0.9494, 0.5338, 0.9494, 0.4834, 0.9654, 0.5338, 0.9654, 0.5842, 0.9494, 0.5842, 0.9494, 0.5338, 0.9654, 0.7859, 0.9654, 0.8363, 0.9494, 0.8363, 0.9494, 0.7859, 0.9654, 0.8363, 0.9654, 0.8867, 0.9494, 0.8867, 0.9494, 0.8363, 0.9654, 0.433, 0.9654, 0.4834, 0.9494, 0.4834, 0.9494, 0.433, 0.9654, 0.5842, 0.9654, 0.6346, 0.9494, 0.6346, 0.9494, 0.5842, 0.9654, 0.6346, 0.9654, 0.6851, 0.9494, 0.6851, 0.9494, 0.6346, 0.9654, 0.6851, 0.9654, 0.7355, 0.9494, 0.7355, 0.9494, 0.6851, 0.9654, 0.7355, 0.9654, 0.7859, 0.9494, 0.7859, 0.9494, 0.7355, 0.9654, 0.8867, 0.9654, 0.9371, 0.9494, 0.9371, 0.9494, 0.8867, 0.9654, 0.3901, 0.9654, 0.433, 0.9494, 0.433, 0.9494, 0.3901, 0.9654, 0.4834, 0.9654, 0.5338, 0.9494, 0.5338, 0.9494, 0.4834, 0.9654, 0.5338, 0.9654, 0.5842, 0.9494, 0.5842, 0.9494, 0.5338, 0.9654, 0.7859, 0.9654, 0.8363, 0.9494, 0.8363, 0.9494, 0.7859, 0.9654, 0.8363, 0.9654, 0.8867, 0.9494, 0.8867, 0.9494, 0.8363, 0.9654, 0.9371, 0.9654, 0.98, 0.9494, 0.98, 0.9494, 0.9371, 0.9654, 0.433, 0.9654, 0.4834, 0.9494, 0.4834, 0.9494, 0.433, 0.9654, 0.5842, 0.9654, 0.6346, 0.9494, 0.6346, 0.9494, 0.5842, 0.9654, 0.6346, 0.9654, 0.6851, 0.9494, 0.6851, 0.9494, 0.6346, 0.9654, 0.6851, 0.9654, 0.7355, 0.9494, 0.7355, 0.9494, 0.6851, 0.9654, 0.7355, 0.9654, 0.7859, 0.9494, 0.7859, 0.9494, 0.7355, 0.9654, 0.8867, 0.9654, 0.9371, 0.9494, 0.9371, 0.9494, 0.8867, 0.9654, 0.4834, 0.9654, 0.5338, 0.9494, 0.5338, 0.9494, 0.4834, 0.9654, 0.5338, 0.9654, 0.5842, 0.9494, 0.5842, 0.9494, 0.5338, 0.9654, 0.7859, 0.9654, 0.8363, 0.9494, 0.8363, 0.9494, 0.7859, 0.9654, 0.8363, 0.9654, 0.8867, 0.9494, 0.8867, 0.9494, 0.8363, 0.9654, 0.3901, 0.9654, 0.433, 0.9494, 0.433, 0.9494, 0.3901, 0.9654, 0.9371, 0.9654, 0.98, 0.9494, 0.98, 0.9494, 0.9371, 0.9654, 0.3901, 0.9654, 0.433, 0.9494, 0.433, 0.9494, 0.3901, 0.9654, 0.9371, 0.9654, 0.98, 0.9494, 0.98, 0.9494, 0.9371, 0.9494, 0.5338, 0.9331, 0.5338, 0.9331, 0.4834, 0.9494, 0.4834, 0.9654, 0.8363, 0.98, 0.8363, 0.98, 0.8867, 0.9654, 0.8867, 0.9494, 0.8867, 0.9331, 0.8867, 0.9331, 0.8363, 0.9494, 0.8363, 0.9494, 0.6346, 0.9331, 0.6346, 0.9331, 0.5842, 0.9494, 0.5842, 0.9654, 0.6851, 0.98, 0.6851, 0.98, 0.7355, 0.9654, 0.7355, 0.9654, 0.5338, 0.98, 0.5338, 0.98, 0.5842, 0.9654, 0.5842, 0.9654, 0.9371, 0.98, 0.9371, 0.98, 0.98, 0.9654, 0.98, 0.9494, 0.7355, 0.9331, 0.7355, 0.9331, 0.6851, 0.9494, 0.6851, 0.9494, 0.5842, 0.9331, 0.5842, 0.9331, 0.5338, 0.9494, 0.5338, 0.9494, 0.98, 0.9331, 0.98, 0.9331, 0.9371, 0.9494, 0.9371, 0.9654, 0.6346, 0.98, 0.6346, 0.98, 0.6851, 0.9654, 0.6851, 0.9654, 0.7859, 0.98, 0.7859, 0.98, 0.8363, 0.9654, 0.8363, 0.9654, 0.433, 0.98, 0.433, 0.98, 0.4834, 0.9654, 0.4834, 0.9494, 0.6851, 0.9331, 0.6851, 0.9331, 0.6346, 0.9494, 0.6346, 0.9654, 0.7355, 0.98, 0.7355, 0.98, 0.7859, 0.9654, 0.7859, 0.9494, 0.8363, 0.9331, 0.8363, 0.9331, 0.7859, 0.9494, 0.7859, 0.9494, 0.7859, 0.9331, 0.7859, 0.9331, 0.7355, 0.9494, 0.7355, 0.9494, 0.4834, 0.9331, 0.4834, 0.9331, 0.433, 0.9494, 0.433, 0.9654, 0.6851, 0.98, 0.6851, 0.98, 0.7355, 0.9654, 0.7355, 0.9654, 0.8363, 0.98, 0.8363, 0.98, 0.8867, 0.9654, 0.8867, 0.9494, 0.7355, 0.9331, 0.7355, 0.9331, 0.6851, 0.9494, 0.6851, 0.9654, 0.8867, 0.98, 0.8867, 0.98, 0.9371, 0.9654, 0.9371, 0.9494, 0.8867, 0.9331, 0.8867, 0.9331, 0.8363, 0.9494, 0.8363, 0.9654, 0.5842, 0.98, 0.5842, 0.98, 0.6346, 0.9654, 0.6346, 0.9654, 0.3901, 0.98, 0.3901, 0.98, 0.433, 0.9654, 0.433, 0.9654, 0.7355, 0.98, 0.7355, 0.98, 0.7859, 0.9654, 0.7859, 0.9494, 0.9371, 0.9331, 0.9371, 0.9331, 0.8867, 0.9494, 0.8867, 0.9494, 0.433, 0.9331, 0.433, 0.9331, 0.3901, 0.9494, 0.3901, 0.9494, 0.6346, 0.9331, 0.6346, 0.9331, 0.5842, 0.9494, 0.5842, 0.9494, 0.7859, 0.9331, 0.7859, 0.9331, 0.7355, 0.9494, 0.7355, 0.9654, 0.9371, 0.98, 0.9371, 0.98, 0.98, 0.9654, 0.98, 0.9654, 0.4834, 0.98, 0.4834, 0.98, 0.5338, 0.9654, 0.5338, 0.9494, 0.98, 0.9331, 0.98, 0.9331, 0.9371, 0.9494, 0.9371, 0.9654, 0.6346, 0.98, 0.6346, 0.98, 0.6851, 0.9654, 0.6851, 0.9654, 0.8867, 0.98, 0.8867, 0.98, 0.9371, 0.9654, 0.9371, 0.9494, 0.5338, 0.9331, 0.5338, 0.9331, 0.4834, 0.9494, 0.4834, 0.9654, 0.3901, 0.98, 0.3901, 0.98, 0.433, 0.9654, 0.433, 0.9494, 0.6851, 0.9331, 0.6851, 0.9331, 0.6346, 0.9494, 0.6346, 0.9494, 0.433, 0.9331, 0.433, 0.9331, 0.3901, 0.9494, 0.3901, 0.9494, 0.9371, 0.9331, 0.9371, 0.9331, 0.8867, 0.9494, 0.8867, 0.9654, 0.5338, 0.98, 0.5338, 0.98, 0.5842, 0.9654, 0.5842, 0.9654, 0.9371, 0.98, 0.9371, 0.98, 0.98, 0.9654, 0.98, 0.9654, 0.6851, 0.98, 0.6851, 0.98, 0.7355, 0.9654, 0.7355, 0.9494, 0.5842, 0.9331, 0.5842, 0.9331, 0.5338, 0.9494, 0.5338, 0.9494, 0.98, 0.9331, 0.98, 0.9331, 0.9371, 0.9494, 0.9371, 0.9494, 0.7355, 0.9331, 0.7355, 0.9331, 0.6851, 0.9494, 0.6851, 0.9654, 0.3901, 0.98, 0.3901, 0.98, 0.433, 0.9654, 0.433, 0.9654, 0.7859, 0.98, 0.7859, 0.98, 0.8363, 0.9654, 0.8363, 0.9494, 0.433, 0.9331, 0.433, 0.9331, 0.3901, 0.9494, 0.3901, 0.9494, 0.8363, 0.9331, 0.8363, 0.9331, 0.7859, 0.9494, 0.7859, 0.9654, 0.7355, 0.98, 0.7355, 0.98, 0.7859, 0.9654, 0.7859, 0.9654, 0.4834, 0.98, 0.4834, 0.98, 0.5338, 0.9654, 0.5338, 0.9494, 0.4834, 0.9331, 0.4834, 0.9331, 0.433, 0.9494, 0.433, 0.9494, 0.7859, 0.9331, 0.7859, 0.9331, 0.7355, 0.9494, 0.7355, 0.9494, 0.5338, 0.9331, 0.5338, 0.9331, 0.4834, 0.9494, 0.4834, 0.9654, 0.8363, 0.98, 0.8363, 0.98, 0.8867, 0.9654, 0.8867, 0.9494, 0.8867, 0.9331, 0.8867, 0.9331, 0.8363, 0.9494, 0.8363, 0.9654, 0.5842, 0.98, 0.5842, 0.98, 0.6346, 0.9654, 0.6346, 0.9654, 0.8867, 0.98, 0.8867, 0.98, 0.9371, 0.9654, 0.9371, 0.9654, 0.5338, 0.98, 0.5338, 0.98, 0.5842, 0.9654, 0.5842, 0.9654, 0.433, 0.98, 0.433, 0.98, 0.4834, 0.9654, 0.4834, 0.9494, 0.5842, 0.9331, 0.5842, 0.9331, 0.5338, 0.9494, 0.5338, 0.9494, 0.6346, 0.9331, 0.6346, 0.9331, 0.5842, 0.9494, 0.5842, 0.9494, 0.9371, 0.9331, 0.9371, 0.9331, 0.8867, 0.9494, 0.8867, 0.9654, 0.7859, 0.98, 0.7859, 0.98, 0.8363, 0.9654, 0.8363, 0.9494, 0.4834, 0.9331, 0.4834, 0.9331, 0.433, 0.9494, 0.433, 0.9494, 0.8363, 0.9331, 0.8363, 0.9331, 0.7859, 0.9494, 0.7859, 0.9654, 0.6346, 0.98, 0.6346, 0.98, 0.6851, 0.9654, 0.6851, 0.9654, 0.4834, 0.98, 0.4834, 0.98, 0.5338, 0.9654, 0.5338, 0.9654, 0.5842, 0.98, 0.5842, 0.98, 0.6346, 0.9654, 0.6346, 0.9494, 0.6851, 0.9331, 0.6851, 0.9331, 0.6346, 0.9494, 0.6346, 0.9654, 0.433, 0.98, 0.433, 0.98, 0.4834, 0.9654, 0.4834, 0.6675, 0.9797, 0.6675, 0.9016, 0.6899, 0.9016, 0.6899, 0.9797, 0.6899, 0.9797, 0.6899, 0.9016, 0.7124, 0.9016, 0.7124, 0.9797, 0.7124, 0.9797, 0.7124, 0.9016, 0.7348, 0.9016, 0.7348, 0.9797, 0.7348, 0.9797, 0.7348, 0.9016, 0.7572, 0.9016, 0.7572, 0.9797, 0.7572, 0.9797, 0.7572, 0.9016, 0.7796, 0.9016, 0.7796, 0.9797, 0.7796, 0.9797, 0.7796, 0.9016, 0.8021, 0.9016, 0.8021, 0.9797, 0.5538, 0.9416, 0.5697, 0.9257, 0.5809, 0.9528, 0.8021, 0.9797, 0.8021, 0.9016, 0.8245, 0.9016, 0.8245, 0.9797, 0.8245, 0.9797, 0.8245, 0.9016, 0.8469, 0.9016, 0.8469, 0.9797, 0.5697, 0.9257, 0.5921, 0.9257, 0.5809, 0.9528, 0.5921, 0.9257, 0.608, 0.9416, 0.5809, 0.9528, 0.608, 0.9416, 0.608, 0.964, 0.5809, 0.9528, 0.608, 0.964, 0.5921, 0.9798, 0.5809, 0.9528, 0.5921, 0.9798, 0.5697, 0.9798, 0.5809, 0.9528, 0.5697, 0.9798, 0.5538, 0.964, 0.5809, 0.9528, 0.5538, 0.964, 0.5538, 0.9416, 0.5809, 0.9528])
me_sphere_001.materials.append(mat_m)
me_sphere_001.update()

# ---- objects
ob_mesh = bpy.data.objects.new('mesh', me_sphere_001)

# ---- transforms, parenting, visibility, modifiers, constraints
ob_mesh.location = (0.0, 0.0, 0.0)
_m = ob_mesh.modifiers.new('Auto Smooth', 'NODES')
_m.node_group = ng_auto_smooth
_gi = [s.identifier for s in ng_auto_smooth.interface.items_tree if s.item_type == 'SOCKET' and s.in_out == 'INPUT']
_m[_gi[1]] = 1.047  # Angle

# ---- collection membership
col_collection.objects.link(ob_mesh)

# ---- scene / render settings (as saved in the file)
scene.frame_start = 1; scene.frame_end = 250; scene.frame_set(1)
scene.render.engine = 'CYCLES'
scene.cycles.sampling_pattern = 'TABULATED_SOBOL'
scene.cycles.use_light_tree = False
scene.cycles.bake_type = 'AO'
scene.eevee.use_gtao = True
scene.eevee.gtao_distance = 1.0
scene.view_settings.view_transform = 'Filmic'
bpy.context.view_layer.update()

# ---- added for rendering (the .blend has no active camera and no usable light): camera, sun
cam_auto = bpy.data.cameras.new('AutoCamera')
cam_auto.lens = 50.0
cam_auto.sensor_width = 36.0
cam_auto.clip_end = 1000.0
ob_auto_camera = bpy.data.objects.new('AutoCamera', cam_auto)
scene.collection.objects.link(ob_auto_camera)
ob_auto_camera.location = (0.418546, -0.387845, 0.336723)
ob_auto_camera.rotation_euler = (1.09748, -7.21219e-08, 0.694738)
scene.camera = ob_auto_camera
light_auto_sun = bpy.data.lights.new('AutoSun', 'SUN')
light_auto_sun.energy = 3.0
light_auto_sun.angle = 0.0523599
ob_auto_sun = bpy.data.objects.new('AutoSun', light_auto_sun)
scene.collection.objects.link(ob_auto_sun)
ob_auto_sun.rotation_euler = (0.872665, 0.174533, 0.523599)
bpy.context.view_layer.update()
